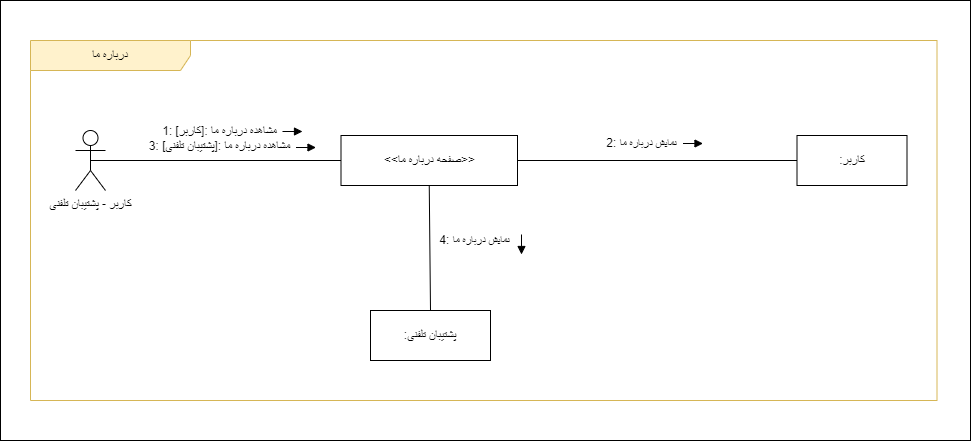

The diagram above was exported from draw.io. Its source (the exported page's mxGraphModel, read from the mxfile embedded in the PNG):
<mxGraphModel dx="1900" dy="541" grid="1" gridSize="10" guides="1" tooltips="1" connect="1" arrows="1" fold="1" page="1" pageScale="1" pageWidth="850" pageHeight="1100" math="0" shadow="0">
  <root>
    <mxCell id="0" />
    <mxCell id="1" parent="0" />
    <mxCell id="eQbvdBihAYQZZUnbtXNm-1" value="" style="rounded=0;whiteSpace=wrap;html=1;" parent="1" vertex="1">
      <mxGeometry x="-400" y="940" width="970" height="440" as="geometry" />
    </mxCell>
    <mxCell id="NGYNADxmF6yMoKdYDRSI-2" value="درباره ما" style="shape=umlFrame;whiteSpace=wrap;html=1;pointerEvents=0;width=160;height=30;fillColor=#FFF2CC;strokeColor=#d6b656;" parent="1" vertex="1">
      <mxGeometry x="-370" y="980" width="906.5" height="360" as="geometry" />
    </mxCell>
    <mxCell id="NGYNADxmF6yMoKdYDRSI-3" value="&amp;lt;&amp;lt;صفحه درباره ما&amp;gt;&amp;gt;" style="html=1;whiteSpace=wrap;" parent="1" vertex="1">
      <mxGeometry x="-59.5" y="1075" width="176.5" height="50" as="geometry" />
    </mxCell>
    <mxCell id="NGYNADxmF6yMoKdYDRSI-4" value=":کاربر" style="html=1;whiteSpace=wrap;" parent="1" vertex="1">
      <mxGeometry x="396.5" y="1075" width="110" height="50" as="geometry" />
    </mxCell>
    <mxCell id="NGYNADxmF6yMoKdYDRSI-5" value="کاربر - پشتیبان تلفنی" style="shape=umlActor;verticalLabelPosition=bottom;verticalAlign=top;html=1;outlineConnect=0;" parent="1" vertex="1">
      <mxGeometry x="-325" y="1070" width="30" height="60" as="geometry" />
    </mxCell>
    <mxCell id="NGYNADxmF6yMoKdYDRSI-6" value="" style="endArrow=none;html=1;rounded=0;entryX=0;entryY=0.5;entryDx=0;entryDy=0;exitX=0.5;exitY=0.5;exitDx=0;exitDy=0;exitPerimeter=0;" parent="1" source="NGYNADxmF6yMoKdYDRSI-5" target="NGYNADxmF6yMoKdYDRSI-3" edge="1">
      <mxGeometry width="50" height="50" relative="1" as="geometry">
        <mxPoint x="-295" y="1104.57" as="sourcePoint" />
        <mxPoint x="-145" y="1104.57" as="targetPoint" />
      </mxGeometry>
    </mxCell>
    <mxCell id="NGYNADxmF6yMoKdYDRSI-7" value="&lt;font style=&quot;font-size: 12px;&quot;&gt;1:&amp;nbsp;مشاهده درباره ما :[کاربر]&lt;br&gt;3: مشاهده درباره ما :[پشتیبان تلفنی]&lt;/font&gt;" style="edgeLabel;html=1;align=center;verticalAlign=middle;resizable=0;points=[];" parent="NGYNADxmF6yMoKdYDRSI-6" connectable="0" vertex="1">
      <mxGeometry x="-0.0504" y="1" relative="1" as="geometry">
        <mxPoint x="9" y="-22" as="offset" />
      </mxGeometry>
    </mxCell>
    <mxCell id="NGYNADxmF6yMoKdYDRSI-8" value="" style="endArrow=none;html=1;rounded=0;entryX=0;entryY=0.5;entryDx=0;entryDy=0;exitX=1;exitY=0.5;exitDx=0;exitDy=0;" parent="1" source="NGYNADxmF6yMoKdYDRSI-3" target="NGYNADxmF6yMoKdYDRSI-4" edge="1">
      <mxGeometry width="50" height="50" relative="1" as="geometry">
        <mxPoint x="10" y="1104.57" as="sourcePoint" />
        <mxPoint x="160" y="1104.57" as="targetPoint" />
      </mxGeometry>
    </mxCell>
    <mxCell id="NGYNADxmF6yMoKdYDRSI-9" value="&lt;span style=&quot;font-size: 12px;&quot;&gt;2:&amp;nbsp;&lt;/span&gt;نمایش درباره ما" style="edgeLabel;html=1;align=center;verticalAlign=middle;resizable=0;points=[];" parent="NGYNADxmF6yMoKdYDRSI-8" connectable="0" vertex="1">
      <mxGeometry x="-0.2352" relative="1" as="geometry">
        <mxPoint x="16" y="-18" as="offset" />
      </mxGeometry>
    </mxCell>
    <mxCell id="NGYNADxmF6yMoKdYDRSI-12" value="" style="html=1;verticalAlign=bottom;endArrow=block;curved=0;rounded=0;strokeWidth=1;" parent="1" edge="1">
      <mxGeometry x="0.0017" width="80" relative="1" as="geometry">
        <mxPoint x="-118" y="1071" as="sourcePoint" />
        <mxPoint x="-98" y="1071" as="targetPoint" />
        <mxPoint as="offset" />
        <Array as="points">
          <mxPoint x="-102" y="1071" />
        </Array>
      </mxGeometry>
    </mxCell>
    <mxCell id="NGYNADxmF6yMoKdYDRSI-14" value="" style="html=1;verticalAlign=bottom;endArrow=block;curved=0;rounded=0;strokeWidth=1;" parent="1" edge="1">
      <mxGeometry x="0.0017" width="80" relative="1" as="geometry">
        <mxPoint x="282.5" y="1083" as="sourcePoint" />
        <mxPoint x="302.5" y="1083" as="targetPoint" />
        <mxPoint as="offset" />
      </mxGeometry>
    </mxCell>
    <mxCell id="NGYNADxmF6yMoKdYDRSI-15" value="" style="html=1;verticalAlign=bottom;endArrow=block;curved=0;rounded=0;strokeWidth=1;" parent="1" edge="1">
      <mxGeometry x="0.0017" width="80" relative="1" as="geometry">
        <mxPoint x="-104.5" y="1087" as="sourcePoint" />
        <mxPoint x="-84.5" y="1087" as="targetPoint" />
        <mxPoint as="offset" />
      </mxGeometry>
    </mxCell>
    <mxCell id="NGYNADxmF6yMoKdYDRSI-16" value=":پشتیبان تلفنی" style="html=1;whiteSpace=wrap;" parent="1" vertex="1">
      <mxGeometry x="-30" y="1250" width="120" height="50" as="geometry" />
    </mxCell>
    <mxCell id="NGYNADxmF6yMoKdYDRSI-17" value="" style="endArrow=none;html=1;rounded=0;entryX=0.5;entryY=0;entryDx=0;entryDy=0;exitX=0.5;exitY=1;exitDx=0;exitDy=0;" parent="1" source="NGYNADxmF6yMoKdYDRSI-3" target="NGYNADxmF6yMoKdYDRSI-16" edge="1">
      <mxGeometry width="50" height="50" relative="1" as="geometry">
        <mxPoint x="50" y="1150" as="sourcePoint" />
        <mxPoint x="330" y="1150" as="targetPoint" />
      </mxGeometry>
    </mxCell>
    <mxCell id="NGYNADxmF6yMoKdYDRSI-18" value="&lt;span style=&quot;font-size: 12px;&quot;&gt;4:&amp;nbsp;&lt;/span&gt;نمایش درباره ما" style="edgeLabel;html=1;align=center;verticalAlign=middle;resizable=0;points=[];" parent="NGYNADxmF6yMoKdYDRSI-17" connectable="0" vertex="1">
      <mxGeometry x="-0.2352" relative="1" as="geometry">
        <mxPoint x="44" y="7" as="offset" />
      </mxGeometry>
    </mxCell>
    <mxCell id="nX3dq3DfZPDstIk3pGnB-2" value="" style="html=1;verticalAlign=bottom;endArrow=block;curved=0;rounded=0;strokeWidth=1;" parent="1" edge="1">
      <mxGeometry x="0.0017" width="80" relative="1" as="geometry">
        <mxPoint x="121" y="1174" as="sourcePoint" />
        <mxPoint x="121" y="1194" as="targetPoint" />
        <mxPoint as="offset" />
      </mxGeometry>
    </mxCell>
  </root>
</mxGraphModel>